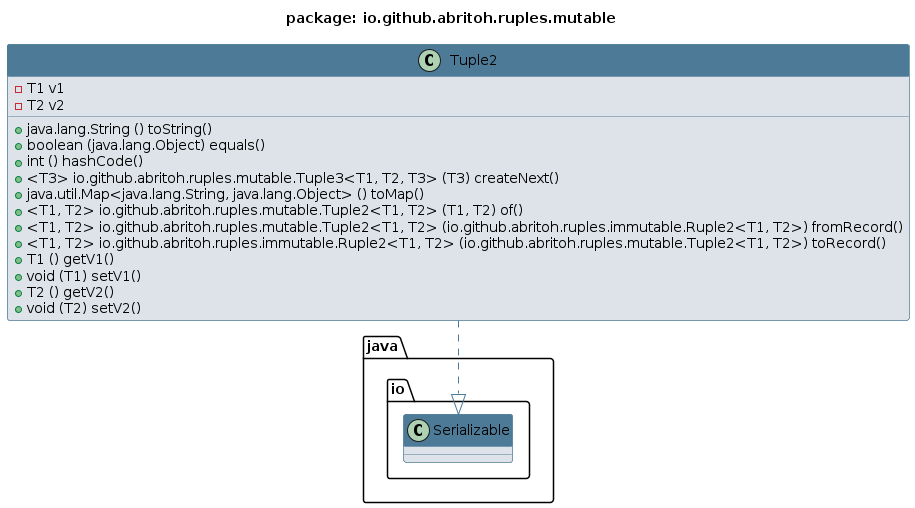

The diagram above was rendered by PlantUML. Its source (embedded in the PNG):
@startuml 
skinparam class { 
 BackgroundColor #DEE3E9 
 ArrowColor #4D7A97 
 BorderColor #4D7A97 
}
top to bottom direction 
title package: io.github.abritoh.ruples.mutable
skinparam titleBackgroundColor White
skinparam classHeaderBackgroundColor #4D7A97
skinparam stereotypeBBackgroundColor #F8981D


class Tuple2 {
 - T1 v1
 - T2 v2
 + java.lang.String () toString()
 + boolean (java.lang.Object) equals()
 + int () hashCode()
 + <T3> io.github.abritoh.ruples.mutable.Tuple3<T1, T2, T3> (T3) createNext()
 + java.util.Map<java.lang.String, java.lang.Object> () toMap()
 + <T1, T2> io.github.abritoh.ruples.mutable.Tuple2<T1, T2> (T1, T2) of()
 + <T1, T2> io.github.abritoh.ruples.mutable.Tuple2<T1, T2> (io.github.abritoh.ruples.immutable.Ruple2<T1, T2>) fromRecord()
 + <T1, T2> io.github.abritoh.ruples.immutable.Ruple2<T1, T2> (io.github.abritoh.ruples.mutable.Tuple2<T1, T2>) toRecord()
 + T1 () getV1()
 + void (T1) setV1()
 + T2 () getV2()
 + void (T2) setV2()
}
Tuple2 ..|> java.io.Serializable
@enduml